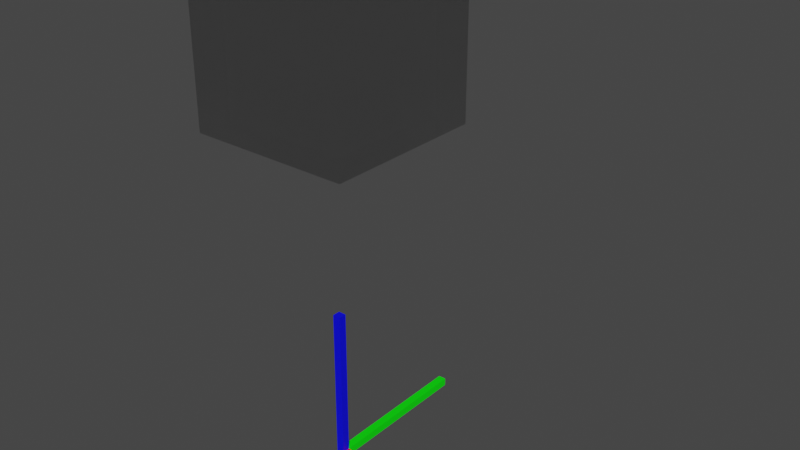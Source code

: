 # Source: cube.blend  (saved by Blender 3.0.42; exported with 4.5.12 LTS)
import bpy
from mathutils import Matrix  # noqa: F401  (used for matrix-valued properties, if any)

bpy.ops.wm.read_factory_settings(use_empty=True)
scene = bpy.context.scene
scene.name = 'Scene'

# ---- collections
col_collection = bpy.data.collections.new('Collection'); scene.collection.children.link(col_collection)

# ---- materials (node trees are filled in below, after node groups)
mat_raymarchcube = bpy.data.materials.new('rayMarchCube')
mat_raymarchcube.use_transparent_shadow = False
mat_raymarchcube.diffuse_color = (0.502, 0.502, 0.502, 1.0)
mat_raymarchcube.roughness = 0.5528
mat_raymarchcube.specular_intensity = 1.0
mat_raymarchcube.metallic = 1.0
mat_y = bpy.data.materials.new('y')
mat_y.use_transparent_shadow = False
mat_x = bpy.data.materials.new('x')
mat_x.use_transparent_shadow = False
mat_z = bpy.data.materials.new('z')
mat_z.use_transparent_shadow = False

# ---- material node trees
mat_raymarchcube.use_nodes = True; mat_raymarchcube.node_tree.nodes.clear()
_N = mat_raymarchcube.node_tree.nodes; _L = mat_raymarchcube.node_tree.links
n0 = _N.new('ShaderNodeOutputMaterial'); n0.name = 'Material Output'; n0.location = (300, 300)
n1 = _N.new('ShaderNodeBsdfPrincipled'); n1.name = 'Principled BSDF'; n1.location = (-24, 392)
n1.distribution = 'GGX'
n1.subsurface_method = 'BURLEY'
n1.inputs[0].default_value = (0.502, 0.502, 0.502, 1.0)
n1.inputs[2].default_value = 0.05733
n1.inputs[3].default_value = 2.92
n1.inputs[13].default_value = 0.5136
n1.inputs[18].default_value = 1.0
n1.inputs[27].default_value = (0.0, 0.0, 0.0, 1.0)
n1.inputs[28].default_value = 1.0
_L.new(n1.outputs[0], n0.inputs[0])
n0.is_active_output = True
mat_y.use_nodes = True; mat_y.node_tree.nodes.clear()
_N = mat_y.node_tree.nodes; _L = mat_y.node_tree.links
n0 = _N.new('ShaderNodeBsdfPrincipled'); n0.name = 'Principled BSDF'; n0.location = (10, 300)
n0.distribution = 'GGX'
n0.subsurface_method = 'RANDOM_WALK_SKIN'
n0.inputs[0].default_value = (0.0, 1.0, 0.0, 1.0)
n0.inputs[3].default_value = 1.45
n0.inputs[27].default_value = (0.0, 0.0, 0.0, 1.0)
n0.inputs[28].default_value = 1.0
n1 = _N.new('ShaderNodeOutputMaterial'); n1.name = 'Material Output'; n1.location = (300, 300)
_L.new(n0.outputs[0], n1.inputs[0])
n1.is_active_output = True
mat_x.use_nodes = True; mat_x.node_tree.nodes.clear()
_N = mat_x.node_tree.nodes; _L = mat_x.node_tree.links
n0 = _N.new('ShaderNodeBsdfPrincipled'); n0.name = 'Principled BSDF'; n0.location = (10, 300)
n0.distribution = 'GGX'
n0.subsurface_method = 'RANDOM_WALK_SKIN'
n0.inputs[0].default_value = (1.0, 0.0, 0.0, 1.0)
n0.inputs[3].default_value = 1.45
n0.inputs[27].default_value = (0.0, 0.0, 0.0, 1.0)
n0.inputs[28].default_value = 1.0
n1 = _N.new('ShaderNodeOutputMaterial'); n1.name = 'Material Output'; n1.location = (300, 300)
_L.new(n0.outputs[0], n1.inputs[0])
n1.is_active_output = True
mat_z.use_nodes = True; mat_z.node_tree.nodes.clear()
_N = mat_z.node_tree.nodes; _L = mat_z.node_tree.links
n0 = _N.new('ShaderNodeBsdfPrincipled'); n0.name = 'Principled BSDF'; n0.location = (10, 300)
n0.distribution = 'GGX'
n0.subsurface_method = 'RANDOM_WALK_SKIN'
n0.inputs[0].default_value = (0.0, 0.0, 1.0, 1.0)
n0.inputs[3].default_value = 1.45
n0.inputs[27].default_value = (0.0, 0.0, 0.0, 1.0)
n0.inputs[28].default_value = 1.0
n1 = _N.new('ShaderNodeOutputMaterial'); n1.name = 'Material Output'; n1.location = (300, 300)
_L.new(n0.outputs[0], n1.inputs[0])
n1.is_active_output = True

# ---- world
world_world = bpy.data.worlds.new('World'); scene.world = world_world
world_world.use_nodes = True; world_world.node_tree.nodes.clear()
_N = world_world.node_tree.nodes; _L = world_world.node_tree.links
n0 = _N.new('ShaderNodeOutputWorld'); n0.name = 'World Output'; n0.location = (300, 300)
n1 = _N.new('ShaderNodeBackground'); n1.name = 'Background'; n1.location = (10, 300)
n1.inputs[0].default_value = (0.05088, 0.05088, 0.05088, 1.0)
_L.new(n1.outputs[0], n0.inputs[0])
n0.is_active_output = True
world_world.color = (0.05088, 0.05088, 0.05088)
world_world.use_sun_shadow = False
world_world.sun_shadow_jitter_overblur = 0.0

# ---- meshes
me_plane = bpy.data.meshes.new('Plane')
me_plane.from_pydata([(-100.0, 100.0, 100.0), (-100.0, 100.0, -100.0), (-100.0, -100.0, 100.0), (-100.0, -100.0, -100.0), (100.0, -100.0, -100.0), (100.0, -100.0, 100.0), (100.0, 100.0, -100.0), (100.0, 100.0, 100.0)], [], [(3, 2, 0, 1), (1, 0, 7, 6), (6, 7, 5, 4), (4, 5, 2, 3), (1, 6, 4, 3), (7, 0, 2, 5)])
_uv = me_plane.uv_layers.new(name='UVMap')
_uv.uv.foreach_set('vector', [0.375, 0.0, 0.625, 0.0, 0.625, 0.25, 0.375, 0.25, 0.375, 0.25, 0.625, 0.25, 0.625, 0.5, 0.375, 0.5, 0.375, 0.5, 0.625, 0.5, 0.625, 0.75, 0.375, 0.75, 0.375, 0.75, 0.625, 0.75, 0.625, 1.0, 0.375, 1.0, 0.125, 0.5, 0.375, 0.5, 0.375, 0.75, 0.125, 0.75, 0.625, 0.5, 0.875, 0.5, 0.875, 0.75, 0.625, 0.75])
me_plane.materials.append(mat_raymarchcube)
me_plane.use_remesh_fix_poles = True
me_plane.use_remesh_preserve_attributes = False
me_plane.update()
me_cube_001 = bpy.data.meshes.new('Cube.001')
me_cube_001.from_pydata([(-0.05, -1.0, -0.05), (-0.05, -1.0, 0.05), (-0.05, 1.0, -0.05), (-0.05, 1.0, 0.05), (0.05, -1.0, -0.05), (0.05, -1.0, 0.05), (0.05, 1.0, -0.05), (0.05, 1.0, 0.05)], [], [(0, 1, 3, 2), (2, 3, 7, 6), (6, 7, 5, 4), (4, 5, 1, 0), (2, 6, 4, 0), (7, 3, 1, 5)])
_uv = me_cube_001.uv_layers.new(name='UVMap')
_uv.uv.foreach_set('vector', [0.375, 0.0, 0.625, 0.0, 0.625, 0.25, 0.375, 0.25, 0.375, 0.25, 0.625, 0.25, 0.625, 0.5, 0.375, 0.5, 0.375, 0.5, 0.625, 0.5, 0.625, 0.75, 0.375, 0.75, 0.375, 0.75, 0.625, 0.75, 0.625, 1.0, 0.375, 1.0, 0.125, 0.5, 0.375, 0.5, 0.375, 0.75, 0.125, 0.75, 0.625, 0.5, 0.875, 0.5, 0.875, 0.75, 0.625, 0.75])
me_cube_001.materials.append(mat_y)
me_cube_001.use_remesh_fix_poles = True
me_cube_001.use_remesh_preserve_attributes = False
me_cube_001.update()
me_cube_002 = bpy.data.meshes.new('Cube.002')
me_cube_002.from_pydata([(-1.0, 0.05, -0.05), (-1.0, 0.05, 0.05), (1.0, 0.05, -0.05), (1.0, 0.05, 0.05), (-1.0, -0.05, -0.05), (-1.0, -0.05, 0.05), (1.0, -0.05, -0.05), (1.0, -0.05, 0.05)], [], [(0, 1, 3, 2), (2, 3, 7, 6), (6, 7, 5, 4), (4, 5, 1, 0), (2, 6, 4, 0), (7, 3, 1, 5)])
_uv = me_cube_002.uv_layers.new(name='UVMap')
_uv.uv.foreach_set('vector', [0.375, 0.0, 0.625, 0.0, 0.625, 0.25, 0.375, 0.25, 0.375, 0.25, 0.625, 0.25, 0.625, 0.5, 0.375, 0.5, 0.375, 0.5, 0.625, 0.5, 0.625, 0.75, 0.375, 0.75, 0.375, 0.75, 0.625, 0.75, 0.625, 1.0, 0.375, 1.0, 0.125, 0.5, 0.375, 0.5, 0.375, 0.75, 0.125, 0.75, 0.625, 0.5, 0.875, 0.5, 0.875, 0.75, 0.625, 0.75])
me_cube_002.materials.append(mat_x)
me_cube_002.use_remesh_fix_poles = True
me_cube_002.use_remesh_preserve_attributes = False
me_cube_002.update()
me_cube_003 = bpy.data.meshes.new('Cube.003')
me_cube_003.from_pydata([(-0.05, 0.05, 1.0), (0.05, 0.05, 1.0), (-0.05, 0.05, -1.0), (0.05, 0.05, -1.0), (-0.05, -0.05, 1.0), (0.05, -0.05, 1.0), (-0.05, -0.05, -1.0), (0.05, -0.05, -1.0)], [], [(0, 1, 3, 2), (2, 3, 7, 6), (6, 7, 5, 4), (4, 5, 1, 0), (2, 6, 4, 0), (7, 3, 1, 5)])
_uv = me_cube_003.uv_layers.new(name='UVMap')
_uv.uv.foreach_set('vector', [0.375, 0.0, 0.625, 0.0, 0.625, 0.25, 0.375, 0.25, 0.375, 0.25, 0.625, 0.25, 0.625, 0.5, 0.375, 0.5, 0.375, 0.5, 0.625, 0.5, 0.625, 0.75, 0.375, 0.75, 0.375, 0.75, 0.625, 0.75, 0.625, 1.0, 0.375, 1.0, 0.125, 0.5, 0.375, 0.5, 0.375, 0.75, 0.125, 0.75, 0.625, 0.5, 0.875, 0.5, 0.875, 0.75, 0.625, 0.75])
me_cube_003.materials.append(mat_z)
me_cube_003.use_remesh_fix_poles = True
me_cube_003.use_remesh_preserve_attributes = False
me_cube_003.update()

# ---- objects
ob_lights = bpy.data.objects.new('Lights', None)
ob_metal_01 = bpy.data.objects.new('Metal 01', None)
ob_metal_02 = bpy.data.objects.new('Metal 02', None)
ob_metal_03 = bpy.data.objects.new('Metal 03', None)
ob_metal_04 = bpy.data.objects.new('Metal 04', None)
ob_user_layer_01 = bpy.data.objects.new('User Layer 01', None)
ob_user_layer_02 = bpy.data.objects.new('User Layer 02', None)
ob_user_layer_03 = bpy.data.objects.new('User Layer 03', None)
ob_user_layer_04 = bpy.data.objects.new('User Layer 04', None)
ob_gem_01 = bpy.data.objects.new('Gem 01', None)
ob_gem_02 = bpy.data.objects.new('Gem 02', None)
ob_gem_03 = bpy.data.objects.new('Gem 03', None)
ob_gem_04 = bpy.data.objects.new('Gem 04', None)
ob_heads = bpy.data.objects.new('Heads', None)
ob_finger_sizes = bpy.data.objects.new('Finger Sizes', None)
ob_cutting_objects = bpy.data.objects.new('Cutting Objects', None)
ob_creation_curves = bpy.data.objects.new('Creation Curves', None)
ob_user_layer_17 = bpy.data.objects.new('User Layer 17', None)
ob_user_layer_18 = bpy.data.objects.new('User Layer 18', None)
ob_user_layer_19 = bpy.data.objects.new('User Layer 19', None)
ob_user_layer_20 = bpy.data.objects.new('User Layer 20', None)
ob_user_layer_21 = bpy.data.objects.new('User Layer 21', None)
ob_user_layer_22 = bpy.data.objects.new('User Layer 22', None)
ob_user_layer_23 = bpy.data.objects.new('User Layer 23', None)
ob_user_layer_24 = bpy.data.objects.new('User Layer 24', None)
ob_user_layer_25 = bpy.data.objects.new('User Layer 25', None)
ob_user_layer_26 = bpy.data.objects.new('User Layer 26', None)
ob_user_layer_27 = bpy.data.objects.new('User Layer 27', None)
ob_user_layer_28 = bpy.data.objects.new('User Layer 28', None)
ob_user_layer_29 = bpy.data.objects.new('User Layer 29', None)
ob_user_layer_30 = bpy.data.objects.new('User Layer 30', None)
ob_user_layer_31 = bpy.data.objects.new('User Layer 31', None)
ob_user_layer_32 = bpy.data.objects.new('User Layer 32', None)
ob_gem = bpy.data.objects.new('Gem', None)
ob_plane = bpy.data.objects.new('Plane', me_plane)
ob_y = bpy.data.objects.new('y', me_cube_001)
ob_y_001 = bpy.data.objects.new('y.001', me_cube_002)
ob_y_002 = bpy.data.objects.new('y.002', me_cube_003)

# ---- transforms, parenting, visibility, modifiers, constraints
ob_lights.location = (0.0, 0.0, 0.0)
ob_lights.rotation_euler = (1.571, -0.0, 0.0)
ob_lights.scale = (0.01, 0.01, 0.01)
ob_lights.color = (0.8, 0.8, 0.8, 1.0)
ob_metal_01.location = (0.0, 0.0, 0.0)
ob_metal_01.rotation_euler = (1.571, -0.0, 0.0)
ob_metal_01.scale = (0.01, 0.01, 0.01)
ob_metal_01.color = (0.8, 0.8, 0.8, 1.0)
ob_metal_02.location = (0.0, 0.0, 0.0)
ob_metal_02.rotation_euler = (1.571, -0.0, 0.0)
ob_metal_02.scale = (0.01, 0.01, 0.01)
ob_metal_02.color = (0.8, 0.8, 0.8, 1.0)
ob_metal_03.location = (0.0, 0.0, 0.0)
ob_metal_03.rotation_euler = (1.571, -0.0, 0.0)
ob_metal_03.scale = (0.01, 0.01, 0.01)
ob_metal_03.color = (0.8, 0.8, 0.8, 1.0)
ob_metal_04.location = (0.0, 0.0, 0.0)
ob_metal_04.rotation_euler = (1.571, -0.0, 0.0)
ob_metal_04.scale = (0.01, 0.01, 0.01)
ob_metal_04.color = (0.8, 0.8, 0.8, 1.0)
ob_user_layer_01.location = (0.0, 0.0, 0.0)
ob_user_layer_01.rotation_euler = (1.571, -0.0, 0.0)
ob_user_layer_01.scale = (0.01, 0.01, 0.01)
ob_user_layer_01.color = (0.8, 0.8, 0.8, 1.0)
ob_user_layer_02.location = (0.0, 0.0, 0.0)
ob_user_layer_02.rotation_euler = (1.571, -0.0, 0.0)
ob_user_layer_02.scale = (0.01, 0.01, 0.01)
ob_user_layer_02.color = (0.8, 0.8, 0.8, 1.0)
ob_user_layer_03.location = (0.0, 0.0, 0.0)
ob_user_layer_03.rotation_euler = (1.571, -0.0, 0.0)
ob_user_layer_03.scale = (0.01, 0.01, 0.01)
ob_user_layer_03.color = (0.8, 0.8, 0.8, 1.0)
ob_user_layer_04.location = (0.0, 0.0, 0.0)
ob_user_layer_04.rotation_euler = (1.571, -0.0, 0.0)
ob_user_layer_04.scale = (0.01, 0.01, 0.01)
ob_user_layer_04.color = (0.8, 0.8, 0.8, 1.0)
ob_gem_01.location = (0.0, 0.0, 0.0)
ob_gem_01.rotation_euler = (1.571, -0.0, 0.0)
ob_gem_01.scale = (0.01, 0.01, 0.01)
ob_gem_01.color = (0.8, 0.8, 0.8, 1.0)
ob_gem_02.location = (0.0, 0.0, 0.0)
ob_gem_02.rotation_euler = (1.571, -0.0, 0.0)
ob_gem_02.scale = (0.01, 0.01, 0.01)
ob_gem_02.color = (0.8, 0.8, 0.8, 1.0)
ob_gem_03.location = (0.0, 0.0, 0.0)
ob_gem_03.rotation_euler = (1.571, -0.0, 0.0)
ob_gem_03.scale = (0.01, 0.01, 0.01)
ob_gem_03.color = (0.8, 0.8, 0.8, 1.0)
ob_gem_04.location = (0.0, 0.0, 0.0)
ob_gem_04.rotation_euler = (1.571, -0.0, 0.0)
ob_gem_04.scale = (0.01, 0.01, 0.01)
ob_gem_04.color = (0.8, 0.8, 0.8, 1.0)
ob_heads.location = (0.0, 0.0, 0.0)
ob_heads.rotation_euler = (1.571, -0.0, 0.0)
ob_heads.scale = (0.01, 0.01, 0.01)
ob_heads.color = (0.8, 0.8, 0.8, 1.0)
ob_finger_sizes.location = (0.0, 0.0, 0.0)
ob_finger_sizes.rotation_euler = (1.571, -0.0, 0.0)
ob_finger_sizes.scale = (0.01, 0.01, 0.01)
ob_finger_sizes.color = (0.8, 0.8, 0.8, 1.0)
ob_cutting_objects.location = (0.0, 0.0, 0.0)
ob_cutting_objects.rotation_euler = (1.571, -0.0, 0.0)
ob_cutting_objects.scale = (0.01, 0.01, 0.01)
ob_cutting_objects.color = (0.8, 0.8, 0.8, 1.0)
ob_creation_curves.location = (0.0, 0.0, 0.0)
ob_creation_curves.rotation_euler = (1.571, -0.0, 0.0)
ob_creation_curves.scale = (0.01, 0.01, 0.01)
ob_creation_curves.color = (0.8, 0.8, 0.8, 1.0)
ob_user_layer_17.location = (0.0, 0.0, 0.0)
ob_user_layer_17.rotation_euler = (1.571, -0.0, 0.0)
ob_user_layer_17.scale = (0.01, 0.01, 0.01)
ob_user_layer_17.color = (0.8, 0.8, 0.8, 1.0)
ob_user_layer_18.location = (0.0, 0.0, 0.0)
ob_user_layer_18.rotation_euler = (1.571, -0.0, 0.0)
ob_user_layer_18.scale = (0.01, 0.01, 0.01)
ob_user_layer_18.color = (0.8, 0.8, 0.8, 1.0)
ob_user_layer_19.location = (0.0, 0.0, 0.0)
ob_user_layer_19.rotation_euler = (1.571, -0.0, 0.0)
ob_user_layer_19.scale = (0.01, 0.01, 0.01)
ob_user_layer_19.color = (0.8, 0.8, 0.8, 1.0)
ob_user_layer_20.location = (0.0, 0.0, 0.0)
ob_user_layer_20.rotation_euler = (1.571, -0.0, 0.0)
ob_user_layer_20.scale = (0.01, 0.01, 0.01)
ob_user_layer_20.color = (0.8, 0.8, 0.8, 1.0)
ob_user_layer_21.location = (0.0, 0.0, 0.0)
ob_user_layer_21.rotation_euler = (1.571, -0.0, 0.0)
ob_user_layer_21.scale = (0.01, 0.01, 0.01)
ob_user_layer_21.color = (0.8, 0.8, 0.8, 1.0)
ob_user_layer_22.location = (0.0, 0.0, 0.0)
ob_user_layer_22.rotation_euler = (1.571, -0.0, 0.0)
ob_user_layer_22.scale = (0.01, 0.01, 0.01)
ob_user_layer_22.color = (0.8, 0.8, 0.8, 1.0)
ob_user_layer_23.location = (0.0, 0.0, 0.0)
ob_user_layer_23.rotation_euler = (1.571, -0.0, 0.0)
ob_user_layer_23.scale = (0.01, 0.01, 0.01)
ob_user_layer_23.color = (0.8, 0.8, 0.8, 1.0)
ob_user_layer_24.location = (0.0, 0.0, 0.0)
ob_user_layer_24.rotation_euler = (1.571, -0.0, 0.0)
ob_user_layer_24.scale = (0.01, 0.01, 0.01)
ob_user_layer_24.color = (0.8, 0.8, 0.8, 1.0)
ob_user_layer_25.location = (0.0, 0.0, 0.0)
ob_user_layer_25.rotation_euler = (1.571, -0.0, 0.0)
ob_user_layer_25.scale = (0.01, 0.01, 0.01)
ob_user_layer_25.color = (0.8, 0.8, 0.8, 1.0)
ob_user_layer_26.location = (0.0, 0.0, 0.0)
ob_user_layer_26.rotation_euler = (1.571, -0.0, 0.0)
ob_user_layer_26.scale = (0.01, 0.01, 0.01)
ob_user_layer_26.color = (0.8, 0.8, 0.8, 1.0)
ob_user_layer_27.location = (0.0, 0.0, 0.0)
ob_user_layer_27.rotation_euler = (1.571, -0.0, 0.0)
ob_user_layer_27.scale = (0.01, 0.01, 0.01)
ob_user_layer_27.color = (0.8, 0.8, 0.8, 1.0)
ob_user_layer_28.location = (0.0, 0.0, 0.0)
ob_user_layer_28.rotation_euler = (1.571, -0.0, 0.0)
ob_user_layer_28.scale = (0.01, 0.01, 0.01)
ob_user_layer_28.color = (0.8, 0.8, 0.8, 1.0)
ob_user_layer_29.location = (0.0, 0.0, 0.0)
ob_user_layer_29.rotation_euler = (1.571, -0.0, 0.0)
ob_user_layer_29.scale = (0.01, 0.01, 0.01)
ob_user_layer_29.color = (0.8, 0.8, 0.8, 1.0)
ob_user_layer_30.location = (0.0, 0.0, 0.0)
ob_user_layer_30.rotation_euler = (1.571, -0.0, 0.0)
ob_user_layer_30.scale = (0.01, 0.01, 0.01)
ob_user_layer_30.color = (0.8, 0.8, 0.8, 1.0)
ob_user_layer_31.location = (0.0, 0.0, 0.0)
ob_user_layer_31.rotation_euler = (1.571, -0.0, 0.0)
ob_user_layer_31.scale = (0.01, 0.01, 0.01)
ob_user_layer_31.color = (0.8, 0.8, 0.8, 1.0)
ob_user_layer_32.location = (0.0, 0.0, 0.0)
ob_user_layer_32.rotation_euler = (1.571, -0.0, 0.0)
ob_user_layer_32.scale = (0.01, 0.01, 0.01)
ob_user_layer_32.color = (0.8, 0.8, 0.8, 1.0)
ob_gem.location = (0.0, 0.0, 0.0)
ob_gem.rotation_euler = (1.571, -0.0, 0.0)
ob_gem.scale = (0.01, 0.01, 0.01)
ob_gem.color = (0.8, 0.8, 0.8, 1.0)
ob_plane.location = (2.235e-08, -1.77e-08, 5.329)
ob_plane.scale = (0.01, 0.01, 0.01)
ob_y.location = (0.0, 1.0, 0.0)
ob_y_001.location = (1.0, 0.0, 0.0)
ob_y_002.location = (0.0, 0.0, 1.0)

# ---- collection membership
col_collection.objects.link(ob_lights)
col_collection.objects.link(ob_metal_01)
col_collection.objects.link(ob_metal_02)
col_collection.objects.link(ob_metal_03)
col_collection.objects.link(ob_metal_04)
col_collection.objects.link(ob_user_layer_01)
col_collection.objects.link(ob_user_layer_02)
col_collection.objects.link(ob_user_layer_03)
col_collection.objects.link(ob_user_layer_04)
col_collection.objects.link(ob_gem_01)
col_collection.objects.link(ob_gem_02)
col_collection.objects.link(ob_gem_03)
col_collection.objects.link(ob_gem_04)
col_collection.objects.link(ob_heads)
col_collection.objects.link(ob_finger_sizes)
col_collection.objects.link(ob_cutting_objects)
col_collection.objects.link(ob_creation_curves)
col_collection.objects.link(ob_user_layer_17)
col_collection.objects.link(ob_user_layer_18)
col_collection.objects.link(ob_user_layer_19)
col_collection.objects.link(ob_user_layer_20)
col_collection.objects.link(ob_user_layer_21)
col_collection.objects.link(ob_user_layer_22)
col_collection.objects.link(ob_user_layer_23)
col_collection.objects.link(ob_user_layer_24)
col_collection.objects.link(ob_user_layer_25)
col_collection.objects.link(ob_user_layer_26)
col_collection.objects.link(ob_user_layer_27)
col_collection.objects.link(ob_user_layer_28)
col_collection.objects.link(ob_user_layer_29)
col_collection.objects.link(ob_user_layer_30)
col_collection.objects.link(ob_user_layer_31)
col_collection.objects.link(ob_user_layer_32)
col_collection.objects.link(ob_gem)
col_collection.objects.link(ob_plane)
col_collection.objects.link(ob_y)
col_collection.objects.link(ob_y_001)
col_collection.objects.link(ob_y_002)

# ---- scene / render settings (as saved in the file)
scene.frame_start = 1; scene.frame_end = 250; scene.frame_set(0)
scene.render.engine = 'BLENDER_EEVEE_NEXT'
scene.render.fps = 25
scene.cycles.use_denoising = False
scene.cycles.samples = 128
scene.cycles.sampling_pattern = 'TABULATED_SOBOL'
scene.cycles.use_adaptive_sampling = False
scene.cycles.use_light_tree = False
scene.view_settings.view_transform = 'Filmic'
bpy.context.view_layer.update()

# ---- added for rendering (the .blend has no active camera and no usable light): camera, sun
cam_auto = bpy.data.cameras.new('AutoCamera')
cam_auto.lens = 50.0
cam_auto.sensor_width = 36.0
cam_auto.clip_end = 1000.0
ob_auto_camera = bpy.data.objects.new('AutoCamera', cam_auto)
scene.collection.objects.link(ob_auto_camera)
ob_auto_camera.location = (7.58784, -8.00541, 8.80955)
ob_auto_camera.rotation_euler = (1.09748, -7.21219e-08, 0.694738)
scene.camera = ob_auto_camera
light_auto_sun = bpy.data.lights.new('AutoSun', 'SUN')
light_auto_sun.energy = 3.0
light_auto_sun.angle = 0.0523599
ob_auto_sun = bpy.data.objects.new('AutoSun', light_auto_sun)
scene.collection.objects.link(ob_auto_sun)
ob_auto_sun.rotation_euler = (0.872665, 0.174533, 0.523599)
bpy.context.view_layer.update()
